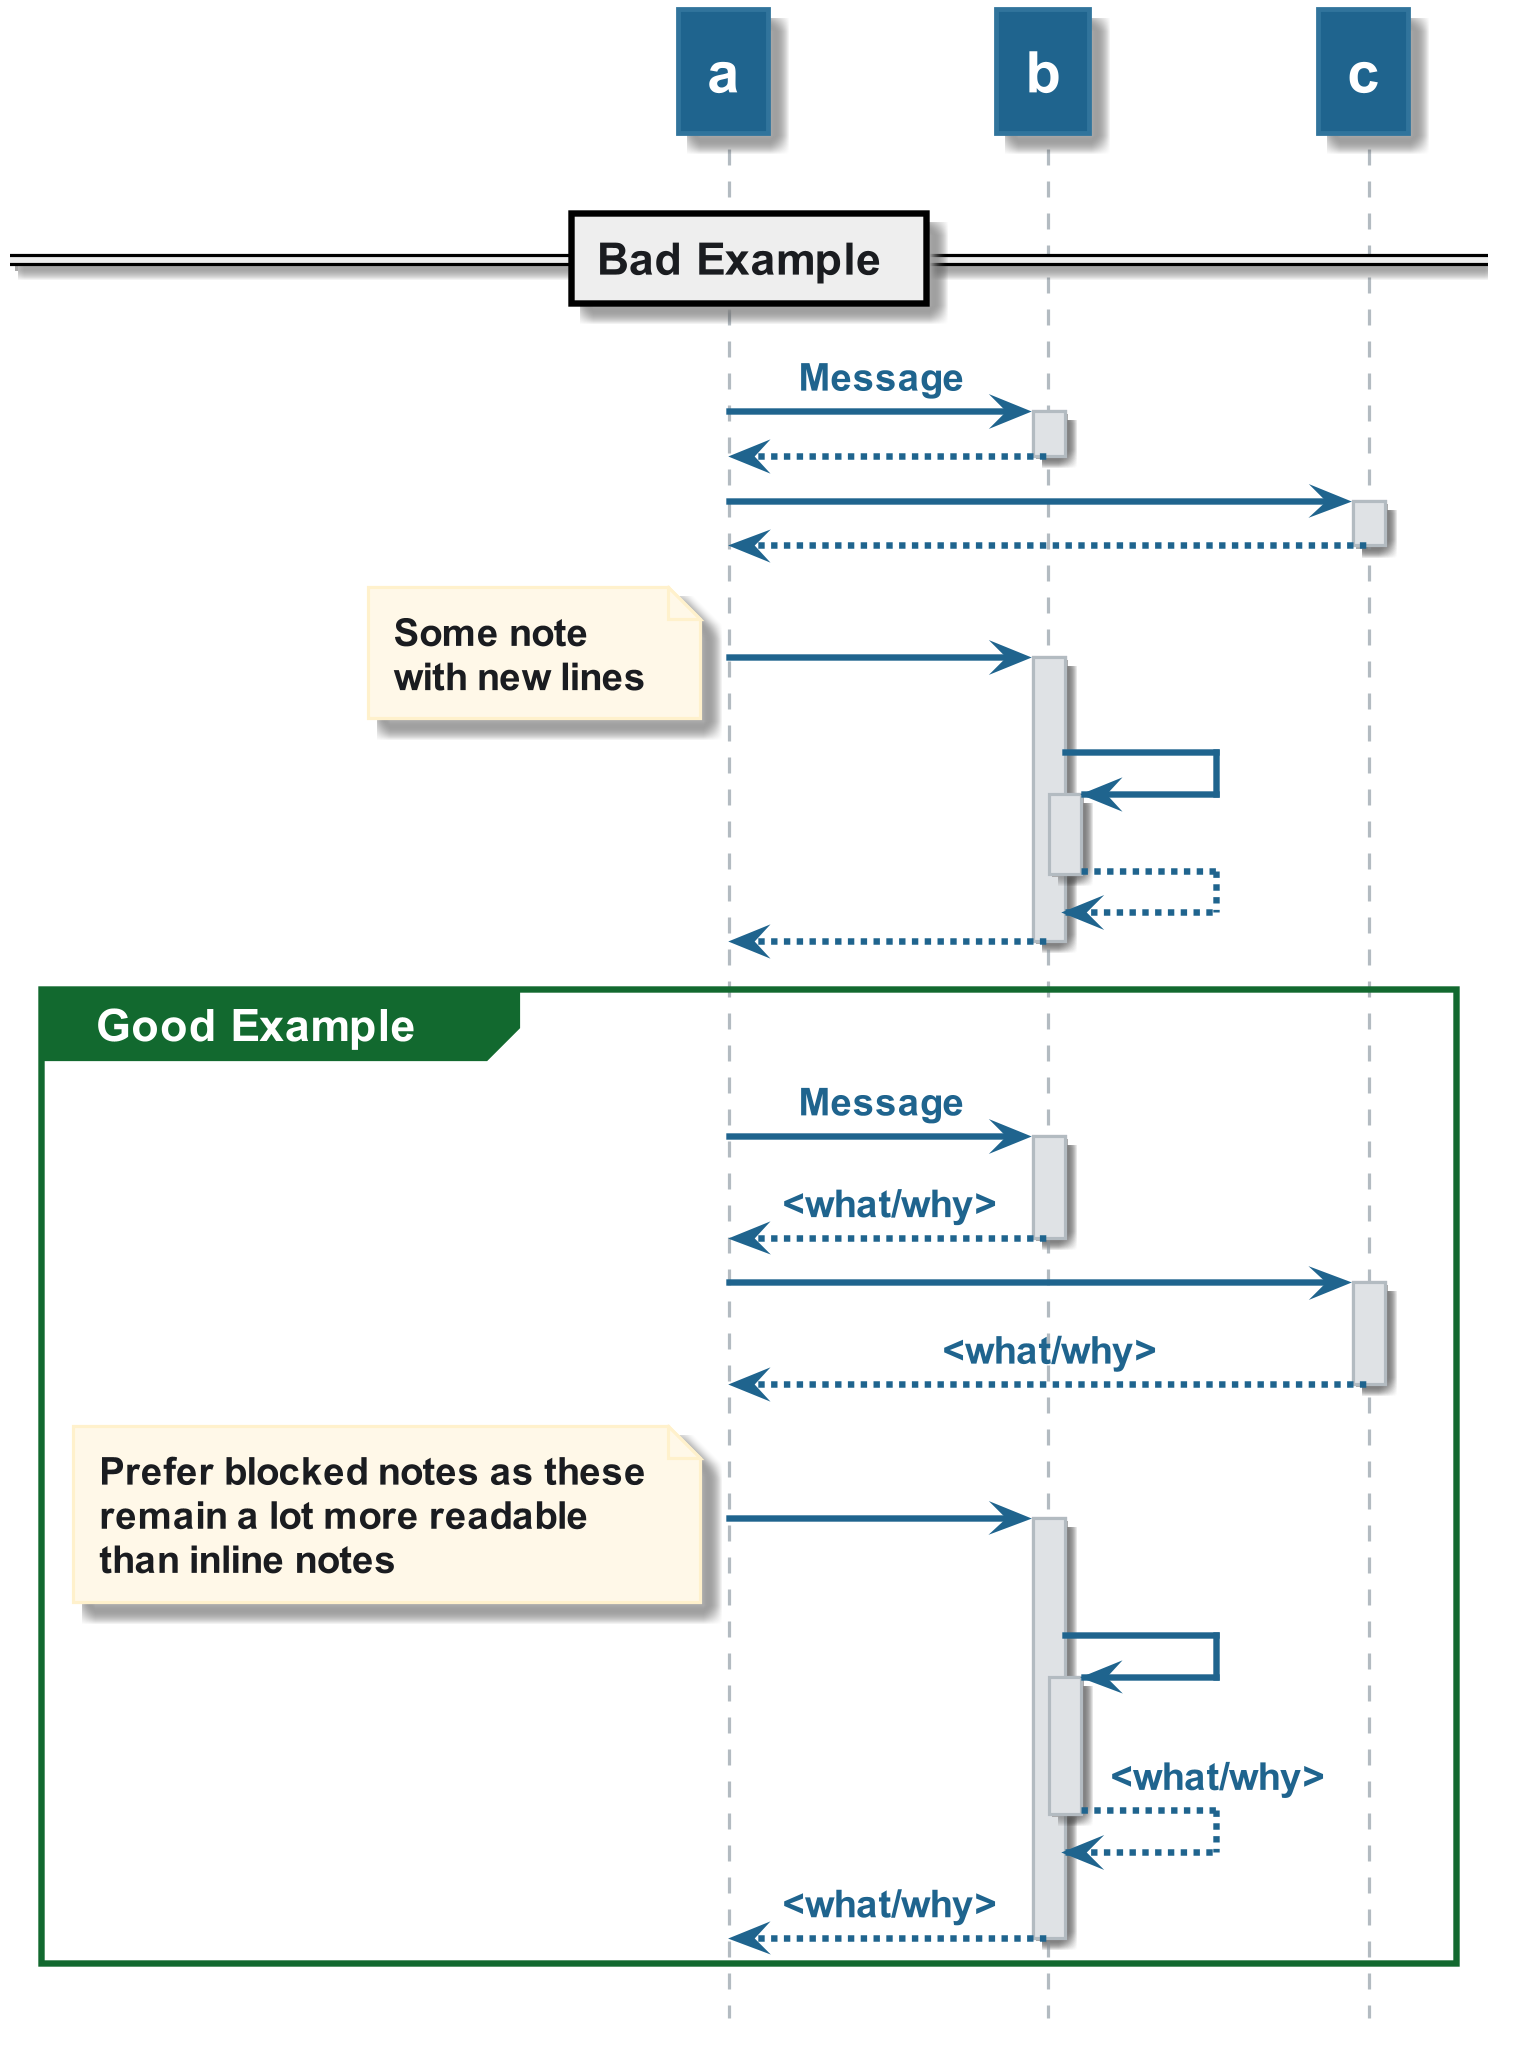

The diagram above was rendered by PlantUML. Its source (embedded in the PNG):
@startuml











hide footbox

skinparam ParticipantPadding    10

skinparam BoxPadding            10

skinparam padding               2

skinparam Shadowing             true

skinparam default {

    FontColor           #1A1C20
    FontName            Arial
    FontSize            14
    FontStyle           BOLD

    TextAlignment       LEFT
}

skinparam Sequence {

    BoxBackgroundColor                  #F3F5F6
    BoxBorderColor                      #EDEFF1

        a -> b
    GroupBackgroundColor                #12692F
    GroupBodyBackgroundColor            transparent

    GroupBorderColor                    #12692F
    GroupBorderThickness                2

    GroupFontColor                      #8D99AE
    GroupFontName                       Arial
    GroupFontSize                       14
    GroupFontStyle                      BOLD

    GroupHeaderFontColor                #FFFFFF
    GroupHeaderFontName                 Arial
    GroupHeaderFontSize                 14
    GroupHeaderFontStyle                BOLD

    ReferenceAlignment                  LEFT

    ReferenceBackgroundColor            #FFFFFF


    ReferenceBorderColor                #1B9D46
    ReferenceBorderThickness            2

    ReferenceFontColor                  #1A1C20
    ReferenceFontName                   Arial
    ReferenceFontSize                   12
    ReferenceFontStyle                  BOLD

    ReferenceHeaderBackgroundColor      #1B9D46

    ReferenceHeaderFontColor            #FFFFFF
    ReferenceHeaderFontName             Arial
    ReferenceHeaderFontSize             14
    ReferenceHeaderFontStyle            BOLD

    StereotypeFontColor                 #B3BBC1

    StereotypeFontName                  Arial
    StereotypeFontSize                  12
    StereotypeFontStyle                 NORMAL

    TitleFontColor                      #1F648E
    TitleFontName                       Arial
    TitleFontSize                       48
    TitleFontStyle                      BOLD

    MessageAlignment                    CENTER

    ArrowThickness                      2
    ArrowColor                          #1F648E

    LifeLineBorderThickness             1
    LifeLineBorderColor                 #B3BBC1
    LifeLineBackgroundColor             #DFE2E5
}

skinparam note {

    FontColor           #1A1C20
    FontName            Arial
    FontSize            12
    FontStyle           BOLD

    BackgroundColor     #FFF8E8
    BorderColor         #FFF1CC
    BorderThickness     1
}

skinparam arrow {

    FontColor           #1F648E
    FontName            Arial
    FontSize            12
    FontStyle           BOLD
}


skinparam participant {

    BackgroundColor     #1F648E
    BorderColor         #31749c

    FontColor           #FFFFFF
    FontName            Arial
    FontSize            18
    FontStyle           BOLD


    Padding             1
}

skinparam actor {

    BackgroundColor     #1F648E
    BorderColor         #31749c

    FontColor           #1F648E
    FontName            Arial
    FontSize            18
    FontStyle           BOLD

    StereotypeFontColor #B3BBC1 ' Overriden by participant
    StereotypeFontName  Arial
    StereotypeFontSize  12
    StereotypeFontStyle NORMAL
}

skinparam boundary {


    BackgroundColor     #1F648E
    BorderColor         #31749c

    FontColor           #1F648E
    FontName            Arial
    FontSize            18
    FontStyle           BOLD

    StereotypeFontColor #B3BBC1
    StereotypeFontName  Arial
    StereotypeFontSize  12
    StereotypeFontStyle NORMAL
}

skinparam control {

    BackgroundColor     #1F648E
    BorderColor         #31749c

    FontColor           #1F648E
    FontName            Arial
    FontSize            18
    FontStyle           BOLD

    StereotypeFontColor #B3BBC1
    StereotypeFontName  Arial
    StereotypeFontSize  18
    StereotypeFontStyle NORMAL
}

skinparam entity {

    BackgroundColor     #1F648E
    BorderColor         #31749c

    FontColor           #1F648E
    FontName            Arial
    FontSize            18
    FontStyle           BOLD

    StereotypeFontColor #B3BBC1
    StereotypeFontName  Arial
    StereotypeFontSize  18
    StereotypeFontStyle NORMAL
}

skinparam database {

    BackgroundColor     #1F648E
    BorderColor         #31749c

    FontColor           #1F648E
    FontName            Arial
    FontSize            18
    FontStyle           BOLD

    StereotypeFontColor #B3BBC1
    StereotypeFontName  Arial
    StereotypeFontSize  18
    StereotypeFontStyle NORMAL
}

skinparam collections {

    BackgroundColor #1F648E
    BorderColor     #31749c


}

skinparam header {

    FontColor           #8D99AE
    FontName            Arial
    FontSize            12
    FontStyle           BOLD
}

skinparam footer {

    FontColor           #8D99AE
    FontName            Arial
    FontSize            12
    FontStyle           BOLD
}

skinparam Title {

    BackgroundColor     #FFFFFF

    FontColor           #1F648E
    FontName            Arial
    FontSize            12
    FontStyle           BOLD

    Padding             1
}





== Bad Example ==
a->b++:Message
return
a -> c++
return
b<-a ++
note left:Some note\n\ with new lines
b->b+
return
return





group Good Example






    a -> b ++ : Message

        return <what/why>


    a -> c ++
        return <what/why>


    a -> b ++
        note left
            Prefer blocked notes as these
            remain a lot more readable
            than inline notes
        end note

        b -> b ++
            return <what/why>


        return <what/why>

end group

@enduml